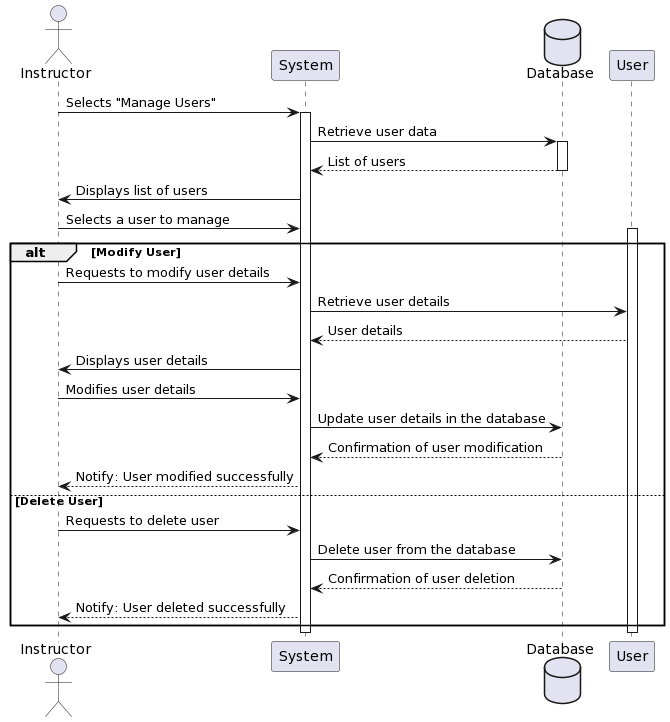

The diagram above was rendered by PlantUML. Its source (embedded in the PNG):
@startuml
actor Instructor as Instructor
participant "System" as System
database Database as DB
participant "User" as User

Instructor -> System: Selects "Manage Users"
activate System

System -> DB: Retrieve user data
activate DB
DB --> System: List of users
deactivate DB

System -> Instructor: Displays list of users
Instructor -> System: Selects a user to manage
activate User

alt Modify User
  Instructor -> System: Requests to modify user details
  System -> User: Retrieve user details
  User --> System: User details
  System -> Instructor: Displays user details
  Instructor -> System: Modifies user details
  System -> DB: Update user details in the database
  DB --> System: Confirmation of user modification
  System --> Instructor: Notify: User modified successfully
else Delete User
  Instructor -> System: Requests to delete user
  System -> DB: Delete user from the database
  DB --> System: Confirmation of user deletion
  System --> Instructor: Notify: User deleted successfully
end

deactivate User
deactivate System
@enduml